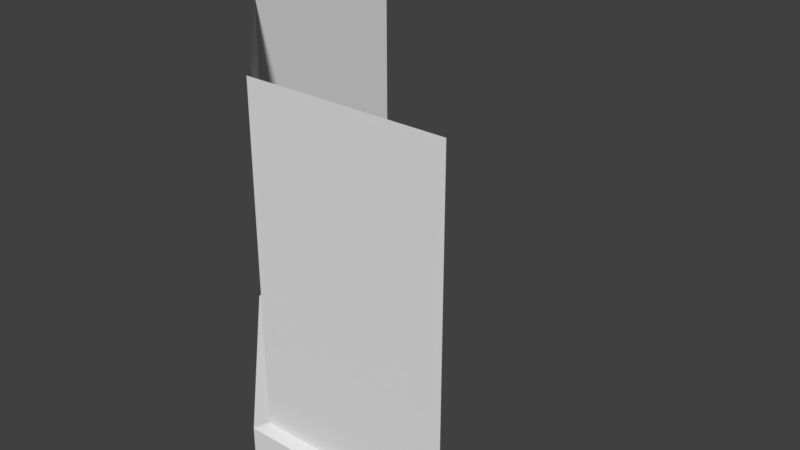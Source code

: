 # Source: tile_building_wall_corner.blend  (saved by Blender 2.78.0; exported with 4.5.12 LTS)
import bpy
from mathutils import Matrix  # noqa: F401  (used for matrix-valued properties, if any)

bpy.ops.wm.read_factory_settings(use_empty=True)
scene = bpy.context.scene
scene.name = 'Scene'

# ---- collections
col_collection_1 = bpy.data.collections.new('Collection 1'); scene.collection.children.link(col_collection_1)

# ---- world
world_world = bpy.data.worlds.new('World'); scene.world = world_world
world_world.color = (0.05088, 0.05088, 0.05088)
world_world.use_sun_shadow = False
world_world.sun_shadow_jitter_overblur = 0.0
world_world.cycles.sampling_method = 'MANUAL'

# ---- meshes
me_cube_003 = bpy.data.meshes.new('Cube.003')
me_cube_003.from_pydata([(-0.42, -2.186e-08, -0.5), (-0.42, 1.0, -0.5), (0.5, 1.836e-08, 0.42), (0.5, 1.0, 0.42), (0.5, 0.15, 0.42), (0.5, 0.14, 0.45), (0.5, 0.01, 0.45), (-0.42, 0.15, -0.5), (-0.45, 0.01, -0.5), (-0.45, 0.14, -0.5), (-0.42, 1.0, -5.96e-08), (-2.98e-08, 1.0, 0.42), (-2.98e-08, 0.15, 0.42), (-0.42, 0.15, -2.98e-08), (-0.45, 0.14, 0.02207), (-0.02207, 0.14, 0.45), (-0.02207, 0.01, 0.45), (-0.45, 0.01, 0.02207), (-0.3145, 0.8, 0.1055), (-0.1055, 0.8, 0.3145), (-0.3145, 0.3, 0.1055), (-0.1055, 0.3, 0.3145), (-0.2791, 0.8, 0.07017), (-0.07017, 0.8, 0.2791), (-0.2791, 0.3, 0.07017), (-0.07017, 0.3, 0.2791), (2.98e-08, 1.836e-08, 0.42), (-0.42, -3.553e-15, -2.98e-08), (-0.2622, 0.835, 0.1578), (-0.21, 0.85, 0.21), (-0.1578, 0.835, 0.2622), (-0.2269, 0.835, 0.1224), (-0.1746, 0.85, 0.1746), (-0.1224, 0.835, 0.2269)], [], [(11, 12, 4, 3), (2, 6, 16, 26), (17, 14, 9, 8), (12, 13, 14, 15), (6, 5, 15, 16), (9, 14, 13, 7), (5, 4, 12, 15), (13, 12, 21, 20), (14, 17, 16, 15), (13, 10, 1, 7), (10, 18, 28, 29, 30, 19, 11), (19, 21, 12, 11), (10, 13, 20, 18), (18, 20, 24, 22), (22, 24, 25, 23, 33, 32, 31), (21, 19, 23, 25), (20, 21, 25, 24), (28, 18, 22, 31), (26, 16, 17, 27), (8, 0, 27, 17), (19, 30, 33, 23), (30, 29, 32, 33), (29, 28, 31, 32)])
_uv = me_cube_003.uv_layers.new(name='UVMap')
_uv.uv.foreach_set('vector', [0.7623, 0.8535, 0.7141, 0.8535, 0.7141, 0.808, 0.7741, 0.808, 0.1769, 0.4818, 0.1758, 0.4818, 0.1758, 0.4479, 0.202, 0.4649, 0.7757, 0.7603, 0.7878, 0.7603, 0.7878, 0.808, 0.7757, 0.808, 0.1944, 0.7831, 0.1944, 0.882, 0.1909, 0.882, 0.1909, 0.7831, 0.6692, 0.9467, 0.6571, 0.9467, 0.6571, 0.8991, 0.6692, 0.8991, 0.2318, 0.9337, 0.1909, 0.882, 0.1944, 0.882, 0.2335, 0.9315, 0.2318, 0.7314, 0.2335, 0.7336, 0.1944, 0.7831, 0.1909, 0.7831, 0.7141, 0.8991, 0.7265, 0.8535, 0.7265, 0.8668, 0.7265, 0.8859, 0.7878, 0.7603, 0.7757, 0.7603, 0.7757, 0.7148, 0.7878, 0.7148, 0.7281, 0.7603, 0.7757, 0.7603, 0.7757, 0.8059, 0.7157, 0.8059, 0.7639, 0.7603, 0.7639, 0.7471, 0.7639, 0.7423, 0.7639, 0.7375, 0.7639, 0.7328, 0.7639, 0.728, 0.7757, 0.7148, 0.7623, 0.8668, 0.7265, 0.8668, 0.7265, 0.8535, 0.7623, 0.8535, 0.7623, 0.8991, 0.7265, 0.8991, 0.7265, 0.8859, 0.7623, 0.8859, 0.2482, 0.5789, 0.2482, 0.5466, 0.25, 0.5466, 0.25, 0.5789, 0.7364, 0.581, 0.7364, 0.4146, 0.7918, 0.4146, 0.7918, 0.581, 0.7779, 0.581, 0.7641, 0.581, 0.7503, 0.581, 0.2464, 0.5789, 0.2464, 0.5466, 0.2482, 0.5466, 0.2482, 0.5789, 0.2552, 0.5466, 0.2552, 0.5658, 0.2526, 0.5658, 0.2526, 0.5466, 0.25, 0.5514, 0.25, 0.5466, 0.2526, 0.5466, 0.2526, 0.5514, 0.202, 0.4649, 0.1758, 0.4479, 0.2014, 0.4155, 0.2148, 0.4486, 0.2282, 0.4155, 0.2282, 0.4169, 0.2148, 0.4486, 0.2014, 0.4155, 0.25, 0.5658, 0.25, 0.561, 0.2526, 0.561, 0.2526, 0.5658, 0.25, 0.561, 0.25, 0.5562, 0.2526, 0.5562, 0.2526, 0.561, 0.25, 0.5562, 0.25, 0.5514, 0.2526, 0.5514, 0.2526, 0.5562])
me_cube_003.use_remesh_preserve_volume = False
me_cube_003.use_remesh_preserve_attributes = False
me_cube_003.use_mirror_vertex_groups = False
me_cube_003.update()

# ---- objects
ob_tile_building_wall_corner = bpy.data.objects.new('tile_building_wall_corner', me_cube_003)

# ---- transforms, parenting, visibility, modifiers, constraints
ob_tile_building_wall_corner.location = (0.0, 0.0, 0.0)
ob_tile_building_wall_corner.rotation_euler = (1.571, 0.0, 0.0)
ob_tile_building_wall_corner.lineart.crease_threshold = 0.0

# ---- collection membership
col_collection_1.objects.link(ob_tile_building_wall_corner)

# ---- scene / render settings (as saved in the file)
scene.frame_start = 1; scene.frame_end = 250; scene.frame_set(2)
scene.render.engine = 'BLENDER_EEVEE_NEXT'
scene.render.resolution_percentage = 50
scene.render.dither_intensity = 0.0
scene.cycles.use_denoising = False
scene.cycles.samples = 128
scene.cycles.sampling_pattern = 'TABULATED_SOBOL'
scene.cycles.light_sampling_threshold = 0.0
scene.cycles.use_adaptive_sampling = False
scene.cycles.use_light_tree = False
scene.cycles.blur_glossy = 0.0
scene.cycles.sample_clamp_indirect = 0.0
scene.view_settings.view_transform = 'Standard'
bpy.context.view_layer.update()

# ---- added for rendering (the .blend has no active camera and no usable light): camera, sun
cam_auto = bpy.data.cameras.new('AutoCamera')
cam_auto.lens = 50.0
cam_auto.sensor_width = 36.0
cam_auto.clip_end = 1000.0
ob_auto_camera = bpy.data.objects.new('AutoCamera', cam_auto)
scene.collection.objects.link(ob_auto_camera)
ob_auto_camera.location = (1.57458, -1.83449, 1.73966)
ob_auto_camera.rotation_euler = (1.09748, -7.21219e-08, 0.694738)
scene.camera = ob_auto_camera
light_auto_sun = bpy.data.lights.new('AutoSun', 'SUN')
light_auto_sun.energy = 3.0
light_auto_sun.angle = 0.0523599
ob_auto_sun = bpy.data.objects.new('AutoSun', light_auto_sun)
scene.collection.objects.link(ob_auto_sun)
ob_auto_sun.rotation_euler = (0.872665, 0.174533, 0.523599)
bpy.context.view_layer.update()
